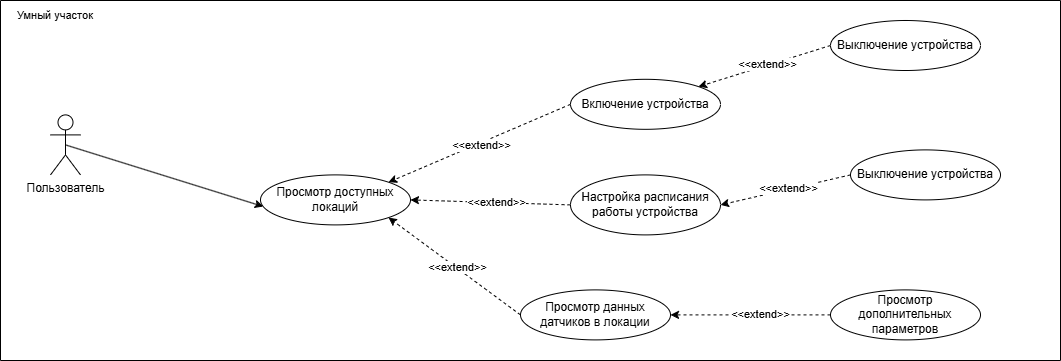

The diagram above was exported from draw.io. Its source (the exported page's mxGraphModel, read from the mxfile embedded in the PNG):
<mxGraphModel dx="3650" dy="255" grid="1" gridSize="10" guides="1" tooltips="1" connect="1" arrows="1" fold="1" page="0" pageScale="1" pageWidth="827" pageHeight="1169" math="0" shadow="0">
  <root>
    <mxCell id="0" />
    <mxCell id="1" parent="0" />
    <mxCell id="nN67iBb-XSj_Sij2pzgi-43" parent="1" style="swimlane;startSize=0;fontFamily=Helvetica;fontSize=11;fontColor=default;labelBackgroundColor=default;" value="" vertex="1">
      <mxGeometry height="360" width="1060" x="-1350" y="890" as="geometry">
        <mxRectangle height="40" width="50" x="-1210" y="-40" as="alternateBounds" />
      </mxGeometry>
    </mxCell>
    <mxCell id="nN67iBb-XSj_Sij2pzgi-44" parent="nN67iBb-XSj_Sij2pzgi-43" style="text;html=1;whiteSpace=wrap;strokeColor=none;fillColor=none;align=center;verticalAlign=middle;rounded=0;fontFamily=Helvetica;fontSize=11;fontColor=default;labelBackgroundColor=default;" value="Умный участок" vertex="1">
      <mxGeometry height="30" width="110" as="geometry" />
    </mxCell>
    <mxCell id="nN67iBb-XSj_Sij2pzgi-2" parent="1" style="shape=umlActor;verticalLabelPosition=bottom;verticalAlign=top;html=1;outlineConnect=0;" value="Пользователь" vertex="1">
      <mxGeometry height="60" width="30" x="-1300" y="1004.4000000000001" as="geometry" />
    </mxCell>
    <mxCell id="nN67iBb-XSj_Sij2pzgi-16" edge="1" parent="1" source="nN67iBb-XSj_Sij2pzgi-2" style="endArrow=classic;html=1;rounded=0;entryX=0.018;entryY=0.632;entryDx=0;entryDy=0;entryPerimeter=0;exitX=0.5;exitY=0.5;exitDx=0;exitDy=0;exitPerimeter=0;" target="t4Ak256K9dZbX55jC8AK-15" value="">
      <mxGeometry height="50" relative="1" width="50" as="geometry">
        <mxPoint x="-960" y="1074.4" as="sourcePoint" />
        <mxPoint x="-1150" y="1034.4" as="targetPoint" />
      </mxGeometry>
    </mxCell>
    <mxCell id="t4Ak256K9dZbX55jC8AK-1" parent="1" style="ellipse;whiteSpace=wrap;html=1;" value="Включение устройства" vertex="1">
      <mxGeometry height="50" width="150" x="-780" y="968.81" as="geometry" />
    </mxCell>
    <mxCell id="t4Ak256K9dZbX55jC8AK-2" parent="1" style="ellipse;whiteSpace=wrap;html=1;" value="Выключение устройства" vertex="1">
      <mxGeometry height="50" width="150" x="-520" y="910" as="geometry" />
    </mxCell>
    <mxCell id="t4Ak256K9dZbX55jC8AK-3" parent="1" style="ellipse;whiteSpace=wrap;html=1;" value="Настройка расписания работы устройства" vertex="1">
      <mxGeometry height="60" width="150" x="-780" y="1064.4" as="geometry" />
    </mxCell>
    <mxCell id="t4Ak256K9dZbX55jC8AK-5" edge="1" parent="1" source="t4Ak256K9dZbX55jC8AK-2" style="endArrow=classic;html=1;rounded=0;exitX=0;exitY=0.5;exitDx=0;exitDy=0;entryX=1;entryY=0;entryDx=0;entryDy=0;dashed=1;" target="t4Ak256K9dZbX55jC8AK-1" value="">
      <mxGeometry height="50" relative="1" width="50" as="geometry">
        <mxPoint x="-520" y="938.8100000000002" as="sourcePoint" />
        <mxPoint x="-460" y="988.81" as="targetPoint" />
      </mxGeometry>
    </mxCell>
    <mxCell id="t4Ak256K9dZbX55jC8AK-7" connectable="0" parent="t4Ak256K9dZbX55jC8AK-5" style="edgeLabel;html=1;align=center;verticalAlign=middle;resizable=0;points=[];" value="&amp;lt;&amp;lt;extend&amp;gt;&amp;gt;" vertex="1">
      <mxGeometry relative="1" x="-0.048" y="-1" as="geometry">
        <mxPoint as="offset" />
      </mxGeometry>
    </mxCell>
    <mxCell id="t4Ak256K9dZbX55jC8AK-6" edge="1" parent="1" source="t4Ak256K9dZbX55jC8AK-3" style="endArrow=classic;html=1;rounded=0;entryX=1;entryY=0.5;entryDx=0;entryDy=0;exitX=0;exitY=0.5;exitDx=0;exitDy=0;dashed=1;" target="t4Ak256K9dZbX55jC8AK-15" value="">
      <mxGeometry height="50" relative="1" width="50" as="geometry">
        <mxPoint x="-510" y="1038.81" as="sourcePoint" />
        <mxPoint x="-460" y="988.81" as="targetPoint" />
      </mxGeometry>
    </mxCell>
    <mxCell id="t4Ak256K9dZbX55jC8AK-8" connectable="0" parent="t4Ak256K9dZbX55jC8AK-6" style="edgeLabel;html=1;align=center;verticalAlign=middle;resizable=0;points=[];" value="&amp;lt;&amp;lt;extend&amp;gt;&amp;gt;" vertex="1">
      <mxGeometry relative="1" x="-0.0589" y="-1" as="geometry">
        <mxPoint as="offset" />
      </mxGeometry>
    </mxCell>
    <mxCell id="t4Ak256K9dZbX55jC8AK-10" parent="1" style="ellipse;whiteSpace=wrap;html=1;" value="Просмотр данных датчиков в локации" vertex="1">
      <mxGeometry height="50" width="150" x="-830" y="1179.4" as="geometry" />
    </mxCell>
    <mxCell id="t4Ak256K9dZbX55jC8AK-11" parent="1" style="ellipse;whiteSpace=wrap;html=1;" value="Просмотр дополнительных параметров" vertex="1">
      <mxGeometry height="50" width="150" x="-520" y="1179.4" as="geometry" />
    </mxCell>
    <mxCell id="t4Ak256K9dZbX55jC8AK-12" edge="1" parent="1" source="t4Ak256K9dZbX55jC8AK-11" style="endArrow=classic;html=1;rounded=0;exitX=0;exitY=0.5;exitDx=0;exitDy=0;entryX=1;entryY=0.5;entryDx=0;entryDy=0;dashed=1;" target="t4Ak256K9dZbX55jC8AK-10" value="">
      <mxGeometry height="50" relative="1" width="50" as="geometry">
        <mxPoint x="-640" y="1119.4" as="sourcePoint" />
        <mxPoint x="-590" y="1069.4" as="targetPoint" />
      </mxGeometry>
    </mxCell>
    <mxCell id="t4Ak256K9dZbX55jC8AK-13" connectable="0" parent="t4Ak256K9dZbX55jC8AK-12" style="edgeLabel;html=1;align=center;verticalAlign=middle;resizable=0;points=[];" value="&amp;lt;&amp;lt;extend&amp;gt;&amp;gt;" vertex="1">
      <mxGeometry relative="1" x="-0.1078" y="-1" as="geometry">
        <mxPoint as="offset" />
      </mxGeometry>
    </mxCell>
    <mxCell id="t4Ak256K9dZbX55jC8AK-15" parent="1" style="ellipse;whiteSpace=wrap;html=1;" value="Просмотр доступных локаций" vertex="1">
      <mxGeometry height="50" width="150" x="-1090" y="1064.4" as="geometry" />
    </mxCell>
    <mxCell id="t4Ak256K9dZbX55jC8AK-21" edge="1" parent="1" source="t4Ak256K9dZbX55jC8AK-1" style="endArrow=classic;html=1;rounded=0;exitX=0;exitY=0.5;exitDx=0;exitDy=0;entryX=1;entryY=0;entryDx=0;entryDy=0;dashed=1;" target="t4Ak256K9dZbX55jC8AK-15" value="">
      <mxGeometry height="50" relative="1" width="50" as="geometry">
        <mxPoint x="-900" y="1179.4" as="sourcePoint" />
        <mxPoint x="-850" y="1129.4" as="targetPoint" />
      </mxGeometry>
    </mxCell>
    <mxCell id="t4Ak256K9dZbX55jC8AK-22" connectable="0" parent="t4Ak256K9dZbX55jC8AK-21" style="edgeLabel;html=1;align=center;verticalAlign=middle;resizable=0;points=[];" value="&amp;lt;&amp;lt;extend&amp;gt;&amp;gt;" vertex="1">
      <mxGeometry relative="1" x="-0.0118" y="2" as="geometry">
        <mxPoint as="offset" />
      </mxGeometry>
    </mxCell>
    <mxCell id="t4Ak256K9dZbX55jC8AK-23" edge="1" parent="1" source="t4Ak256K9dZbX55jC8AK-10" style="endArrow=classic;html=1;rounded=0;exitX=0;exitY=0.5;exitDx=0;exitDy=0;entryX=1;entryY=1;entryDx=0;entryDy=0;dashed=1;" target="t4Ak256K9dZbX55jC8AK-15" value="">
      <mxGeometry height="50" relative="1" width="50" as="geometry">
        <mxPoint x="-880" y="1169.4" as="sourcePoint" />
        <mxPoint x="-830" y="1119.4" as="targetPoint" />
      </mxGeometry>
    </mxCell>
    <mxCell id="t4Ak256K9dZbX55jC8AK-24" connectable="0" parent="t4Ak256K9dZbX55jC8AK-23" style="edgeLabel;html=1;align=center;verticalAlign=middle;resizable=0;points=[];" value="&amp;lt;&amp;lt;extend&amp;gt;&amp;gt;" vertex="1">
      <mxGeometry relative="1" x="-0.0286" y="-1" as="geometry">
        <mxPoint as="offset" />
      </mxGeometry>
    </mxCell>
    <mxCell id="Fgvb98BLpgbt7YdX8Ikn-1" parent="1" style="ellipse;whiteSpace=wrap;html=1;" value="Выключение устройства" vertex="1">
      <mxGeometry height="50" width="150" x="-500" y="1039.4" as="geometry" />
    </mxCell>
    <mxCell id="Fgvb98BLpgbt7YdX8Ikn-2" edge="1" parent="1" source="Fgvb98BLpgbt7YdX8Ikn-1" style="endArrow=classic;html=1;rounded=0;exitX=0;exitY=0.5;exitDx=0;exitDy=0;entryX=1;entryY=0.5;entryDx=0;entryDy=0;dashed=1;" target="t4Ak256K9dZbX55jC8AK-3" value="">
      <mxGeometry height="50" relative="1" width="50" as="geometry">
        <mxPoint x="-458" y="1039.4" as="sourcePoint" />
        <mxPoint x="-590" y="1080.4" as="targetPoint" />
      </mxGeometry>
    </mxCell>
    <mxCell id="Fgvb98BLpgbt7YdX8Ikn-3" connectable="0" parent="Fgvb98BLpgbt7YdX8Ikn-2" style="edgeLabel;html=1;align=center;verticalAlign=middle;resizable=0;points=[];" value="&amp;lt;&amp;lt;extend&amp;gt;&amp;gt;" vertex="1">
      <mxGeometry relative="1" x="-0.048" y="-1" as="geometry">
        <mxPoint as="offset" />
      </mxGeometry>
    </mxCell>
  </root>
</mxGraphModel>